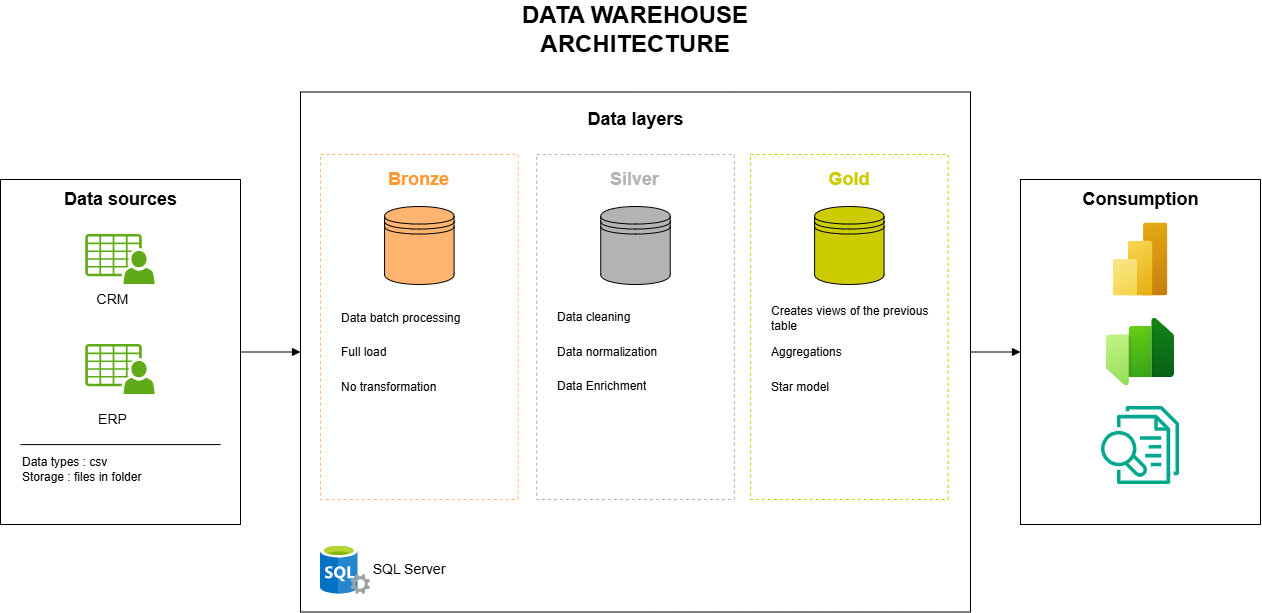

The diagram above was exported from draw.io. Its source (the exported page's mxGraphModel, read from the mxfile embedded in the PNG):
<mxGraphModel dx="2049" dy="1219" grid="1" gridSize="10" guides="1" tooltips="1" connect="1" arrows="1" fold="1" page="1" pageScale="1" pageWidth="827" pageHeight="1169" math="0" shadow="0">
  <root>
    <mxCell id="0" />
    <mxCell id="1" parent="0" />
    <mxCell id="wKSoe6kxzSk2ontkmTDq-12" edge="1" parent="1" source="wKSoe6kxzSk2ontkmTDq-2" style="edgeStyle=orthogonalEdgeStyle;rounded=0;orthogonalLoop=1;jettySize=auto;html=1;entryX=0;entryY=0.5;entryDx=0;entryDy=0;endArrow=block;endFill=1;" target="wKSoe6kxzSk2ontkmTDq-10">
      <mxGeometry relative="1" as="geometry" />
    </mxCell>
    <mxCell id="wKSoe6kxzSk2ontkmTDq-2" parent="1" style="rounded=0;whiteSpace=wrap;html=1;" value="" vertex="1">
      <mxGeometry height="345" width="240" x="30" y="245" as="geometry" />
    </mxCell>
    <mxCell id="wKSoe6kxzSk2ontkmTDq-3" parent="1" style="text;html=1;whiteSpace=wrap;strokeColor=none;fillColor=none;align=center;verticalAlign=middle;rounded=0;" value="&lt;font style=&quot;font-size: 18px;&quot;&gt;&lt;b&gt;Data sources&lt;/b&gt;&lt;/font&gt;" vertex="1">
      <mxGeometry height="30" width="145" x="77.5" y="250" as="geometry" />
    </mxCell>
    <mxCell id="wKSoe6kxzSk2ontkmTDq-4" parent="1" style="sketch=0;pointerEvents=1;shadow=0;dashed=0;html=1;strokeColor=none;fillColor=#60a917;labelPosition=center;verticalLabelPosition=bottom;verticalAlign=top;outlineConnect=0;align=center;shape=mxgraph.office.users.csv_file;fontColor=#ffffff;" value="" vertex="1">
      <mxGeometry height="50" width="69.5" x="115.25" y="300" as="geometry" />
    </mxCell>
    <mxCell id="wKSoe6kxzSk2ontkmTDq-5" parent="1" style="sketch=0;pointerEvents=1;shadow=0;dashed=0;html=1;strokeColor=none;fillColor=#60a917;labelPosition=center;verticalLabelPosition=bottom;verticalAlign=top;outlineConnect=0;align=center;shape=mxgraph.office.users.csv_file;fontColor=#ffffff;" value="" vertex="1">
      <mxGeometry height="50" width="69.5" x="115.25" y="410" as="geometry" />
    </mxCell>
    <mxCell id="wKSoe6kxzSk2ontkmTDq-6" parent="1" style="text;html=1;whiteSpace=wrap;strokeColor=none;fillColor=none;align=center;verticalAlign=middle;rounded=0;" value="&lt;font style=&quot;font-size: 14px;&quot;&gt;CRM&lt;/font&gt;" vertex="1">
      <mxGeometry height="30" width="54.75" x="115.25" y="350" as="geometry" />
    </mxCell>
    <mxCell id="wKSoe6kxzSk2ontkmTDq-7" parent="1" style="text;html=1;whiteSpace=wrap;strokeColor=none;fillColor=none;align=center;verticalAlign=middle;rounded=0;" value="&lt;font style=&quot;font-size: 14px;&quot;&gt;ERP&lt;/font&gt;" vertex="1">
      <mxGeometry height="30" width="54.75" x="115.25" y="470" as="geometry" />
    </mxCell>
    <mxCell id="wKSoe6kxzSk2ontkmTDq-8" edge="1" parent="1" style="endArrow=none;html=1;rounded=0;entryX=0.917;entryY=0.778;entryDx=0;entryDy=0;exitX=0.083;exitY=0.778;exitDx=0;exitDy=0;entryPerimeter=0;exitPerimeter=0;" value="">
      <mxGeometry height="50" relative="1" width="50" as="geometry">
        <mxPoint x="49.92000000000007" y="510.09000000000015" as="sourcePoint" />
        <mxPoint x="250.07999999999993" y="510.09000000000015" as="targetPoint" />
      </mxGeometry>
    </mxCell>
    <mxCell id="wKSoe6kxzSk2ontkmTDq-9" parent="1" style="text;html=1;whiteSpace=wrap;strokeColor=none;fillColor=none;align=left;verticalAlign=middle;rounded=0;" value="&lt;font&gt;Data types : csv&lt;/font&gt;&lt;div&gt;&lt;font&gt;Storage : files in folder&lt;/font&gt;&lt;/div&gt;" vertex="1">
      <mxGeometry height="30" width="197.63" x="50" y="520" as="geometry" />
    </mxCell>
    <mxCell id="wKSoe6kxzSk2ontkmTDq-19" edge="1" parent="1" source="wKSoe6kxzSk2ontkmTDq-10" style="edgeStyle=orthogonalEdgeStyle;rounded=0;orthogonalLoop=1;jettySize=auto;html=1;exitX=1;exitY=0.5;exitDx=0;exitDy=0;entryX=0;entryY=0.5;entryDx=0;entryDy=0;endArrow=block;endFill=1;" target="wKSoe6kxzSk2ontkmTDq-18">
      <mxGeometry relative="1" as="geometry" />
    </mxCell>
    <mxCell id="wKSoe6kxzSk2ontkmTDq-10" parent="1" style="rounded=0;whiteSpace=wrap;html=1;" value="" vertex="1">
      <mxGeometry height="520" width="670" x="330" y="157.5" as="geometry" />
    </mxCell>
    <mxCell id="wKSoe6kxzSk2ontkmTDq-13" parent="1" style="text;html=1;whiteSpace=wrap;strokeColor=none;fillColor=none;align=center;verticalAlign=middle;rounded=0;" value="&lt;font style=&quot;font-size: 18px;&quot;&gt;&lt;b&gt;Data layers&lt;/b&gt;&lt;/font&gt;" vertex="1">
      <mxGeometry height="30" width="145" x="592.5" y="170" as="geometry" />
    </mxCell>
    <mxCell id="wKSoe6kxzSk2ontkmTDq-18" parent="1" style="rounded=0;whiteSpace=wrap;html=1;" value="" vertex="1">
      <mxGeometry height="345" width="240" x="1050" y="245" as="geometry" />
    </mxCell>
    <mxCell id="wKSoe6kxzSk2ontkmTDq-21" parent="1" style="text;html=1;whiteSpace=wrap;strokeColor=none;fillColor=none;align=center;verticalAlign=middle;rounded=0;" value="&lt;font style=&quot;font-size: 18px;&quot;&gt;&lt;b&gt;Consumption&lt;/b&gt;&lt;/font&gt;" vertex="1">
      <mxGeometry height="30" width="145" x="1097.5" y="250" as="geometry" />
    </mxCell>
    <mxCell id="wKSoe6kxzSk2ontkmTDq-22" parent="1" style="image;aspect=fixed;html=1;align=center;fontSize=12;image=img/lib/azure2/analytics/Power_BI_Embedded.svg;points=[[0.777,0,0],[0.5,1,0],[0.038,0.5,0],[1,0.5,0],[0.993,0.018,0],[0.993,0.982,0],[0.007,0.982,0]];" value="" vertex="1">
      <mxGeometry height="73" width="54.75" x="1142.62" y="288.5" as="geometry" />
    </mxCell>
    <mxCell id="wKSoe6kxzSk2ontkmTDq-23" parent="1" style="image;aspect=fixed;html=1;align=center;fontSize=12;image=img/lib/dynamics365/CustomerServiceInsights.svg;points=[[0.709,0,0],[0.292,1,0],[0,0.511,0],[1,0.551,0],[0.975,0.225,0],[0.992,0.86,0],[0.005,0.755,0],[0.013,0.26,0]];" value="" vertex="1">
      <mxGeometry height="68" width="68" x="1136" y="383.5" as="geometry" />
    </mxCell>
    <mxCell id="wKSoe6kxzSk2ontkmTDq-24" parent="1" style="image;sketch=0;aspect=fixed;html=1;align=center;fontSize=12;image=img/lib/mscae/SQL_Servers.svg;points=[[0.5,0.007,0],[0.5,0.989,0],[0,0.496,0],[0.75,0.5,0],[0.72,0.08,0],[0.902,0.985,0],[0.015,0.9,0],[0.025,0.085,0]];" value="" vertex="1">
      <mxGeometry height="50" width="50" x="350" y="610" as="geometry" />
    </mxCell>
    <mxCell id="wKSoe6kxzSk2ontkmTDq-25" parent="1" style="sketch=0;outlineConnect=0;fontColor=#232F3E;gradientColor=none;fillColor=#01A88D;strokeColor=none;dashed=0;verticalLabelPosition=bottom;verticalAlign=top;align=center;html=1;fontSize=12;fontStyle=0;aspect=fixed;pointerEvents=1;shape=mxgraph.aws4.textract_analyze_lending;" value="" vertex="1">
      <mxGeometry height="78" width="78" x="1131" y="472" as="geometry" />
    </mxCell>
    <mxCell id="wKSoe6kxzSk2ontkmTDq-27" parent="1" style="rounded=0;whiteSpace=wrap;html=1;fillColor=none;dashed=1;strokeColor=light-dark(#FFB570,#EDEDED);" value="" vertex="1">
      <mxGeometry height="345" width="197.63" x="350" y="220" as="geometry" />
    </mxCell>
    <mxCell id="wKSoe6kxzSk2ontkmTDq-26" parent="1" style="shape=datastore;whiteSpace=wrap;html=1;fillColor=light-dark(#FFB570,#EDEDED);" value="" vertex="1">
      <mxGeometry height="78" width="69.5" x="414.07" y="272" as="geometry" />
    </mxCell>
    <mxCell id="wKSoe6kxzSk2ontkmTDq-28" parent="1" style="rounded=0;whiteSpace=wrap;html=1;fillColor=none;dashed=1;strokeColor=light-dark(#B3B3B3,#EDEDED);" value="" vertex="1">
      <mxGeometry height="345" width="197.63" x="566.18" y="220" as="geometry" />
    </mxCell>
    <mxCell id="wKSoe6kxzSk2ontkmTDq-29" parent="1" style="rounded=0;whiteSpace=wrap;html=1;fillColor=none;dashed=1;strokeColor=light-dark(#CCCC00,#EDEDED);" value="" vertex="1">
      <mxGeometry height="345" width="197.63" x="780" y="220" as="geometry" />
    </mxCell>
    <mxCell id="wKSoe6kxzSk2ontkmTDq-16" parent="1" style="text;html=1;whiteSpace=wrap;strokeColor=none;fillColor=none;align=center;verticalAlign=middle;rounded=0;" value="&lt;font style=&quot;font-size: 18px;&quot;&gt;&lt;b style=&quot;color: rgb(204, 204, 0);&quot;&gt;Gold&lt;/b&gt;&lt;/font&gt;" vertex="1">
      <mxGeometry height="30" width="69.5" x="844.06" y="230" as="geometry" />
    </mxCell>
    <mxCell id="wKSoe6kxzSk2ontkmTDq-15" parent="1" style="text;html=1;whiteSpace=wrap;strokeColor=none;fillColor=none;align=center;verticalAlign=middle;rounded=0;" value="&lt;font style=&quot;font-size: 18px;&quot;&gt;&lt;b style=&quot;color: rgb(179, 179, 179);&quot;&gt;Silver&lt;/b&gt;&lt;/font&gt;" vertex="1">
      <mxGeometry height="30" width="97.5" x="616.25" y="230" as="geometry" />
    </mxCell>
    <mxCell id="wKSoe6kxzSk2ontkmTDq-14" parent="1" style="text;html=1;whiteSpace=wrap;strokeColor=none;fillColor=none;align=center;verticalAlign=middle;rounded=0;" value="&lt;font style=&quot;font-size: 18px;&quot;&gt;&lt;b style=&quot;color: rgb(255, 153, 51);&quot;&gt;Bronze&lt;/b&gt;&lt;/font&gt;" vertex="1">
      <mxGeometry height="30" width="145" x="376.32" y="230" as="geometry" />
    </mxCell>
    <mxCell id="wKSoe6kxzSk2ontkmTDq-31" parent="1" style="shape=datastore;whiteSpace=wrap;html=1;fillColor=light-dark(#B3B3B3,#EDEDED);" value="" vertex="1">
      <mxGeometry height="78" width="69.5" x="630.24" y="272" as="geometry" />
    </mxCell>
    <mxCell id="wKSoe6kxzSk2ontkmTDq-32" parent="1" style="shape=datastore;whiteSpace=wrap;html=1;fillColor=light-dark(#CCCC00,#EDEDED);" value="" vertex="1">
      <mxGeometry height="78" width="69.5" x="844.06" y="272" as="geometry" />
    </mxCell>
    <mxCell id="wKSoe6kxzSk2ontkmTDq-33" parent="1" style="shape=table;tableRender=collapsed;startSize=0;container=1;collapsible=0;childLayout=tableLayout;fontSize=11;fillColor=none;strokeColor=none;" value="" vertex="1">
      <mxGeometry height="104" width="170" x="363.82" y="366" as="geometry" />
    </mxCell>
    <mxCell id="wKSoe6kxzSk2ontkmTDq-34" parent="wKSoe6kxzSk2ontkmTDq-33" style="shape=tableRow;horizontal=0;startSize=0;swimlaneHead=0;swimlaneBody=0;strokeColor=inherit;collapsible=0;dropTarget=0;fillColor=none;points=[[0,0.5],[1,0.5]];portConstraint=eastwest;fontSize=16;" value="" vertex="1">
      <mxGeometry height="35" width="170" as="geometry" />
    </mxCell>
    <mxCell id="wKSoe6kxzSk2ontkmTDq-35" parent="wKSoe6kxzSk2ontkmTDq-34" style="shape=partialRectangle;html=1;whiteSpace=wrap;connectable=0;strokeColor=inherit;overflow=hidden;fillColor=none;pointerEvents=1;fontSize=12;align=left;spacingLeft=5;" value="Data batch processing" vertex="1">
      <mxGeometry height="35" width="170" as="geometry">
        <mxRectangle height="35" width="170" as="alternateBounds" />
      </mxGeometry>
    </mxCell>
    <mxCell id="wKSoe6kxzSk2ontkmTDq-36" parent="wKSoe6kxzSk2ontkmTDq-33" style="shape=tableRow;horizontal=0;startSize=0;swimlaneHead=0;swimlaneBody=0;strokeColor=inherit;collapsible=0;dropTarget=0;fillColor=none;points=[[0,0.5],[1,0.5]];portConstraint=eastwest;fontSize=16;" value="" vertex="1">
      <mxGeometry height="34" width="170" y="35" as="geometry" />
    </mxCell>
    <mxCell id="wKSoe6kxzSk2ontkmTDq-37" parent="wKSoe6kxzSk2ontkmTDq-36" style="shape=partialRectangle;html=1;whiteSpace=wrap;connectable=0;strokeColor=inherit;overflow=hidden;fillColor=none;pointerEvents=1;fontSize=12;align=left;spacingLeft=5;" value="Full load" vertex="1">
      <mxGeometry height="34" width="170" as="geometry">
        <mxRectangle height="34" width="170" as="alternateBounds" />
      </mxGeometry>
    </mxCell>
    <mxCell id="wKSoe6kxzSk2ontkmTDq-38" parent="wKSoe6kxzSk2ontkmTDq-33" style="shape=tableRow;horizontal=0;startSize=0;swimlaneHead=0;swimlaneBody=0;strokeColor=inherit;collapsible=0;dropTarget=0;fillColor=none;points=[[0,0.5],[1,0.5]];portConstraint=eastwest;fontSize=16;" value="" vertex="1">
      <mxGeometry height="35" width="170" y="69" as="geometry" />
    </mxCell>
    <mxCell id="wKSoe6kxzSk2ontkmTDq-39" parent="wKSoe6kxzSk2ontkmTDq-38" style="shape=partialRectangle;html=1;whiteSpace=wrap;connectable=0;strokeColor=inherit;overflow=hidden;fillColor=none;pointerEvents=1;fontSize=12;align=left;spacingLeft=5;" value="No transformation" vertex="1">
      <mxGeometry height="35" width="170" as="geometry">
        <mxRectangle height="35" width="170" as="alternateBounds" />
      </mxGeometry>
    </mxCell>
    <mxCell id="wKSoe6kxzSk2ontkmTDq-42" parent="1" style="text;html=1;whiteSpace=wrap;strokeColor=none;fillColor=none;align=center;verticalAlign=middle;rounded=0;" value="&lt;font style=&quot;font-size: 14px;&quot;&gt;SQL Server&lt;/font&gt;" vertex="1">
      <mxGeometry height="30" width="78" x="400" y="620" as="geometry" />
    </mxCell>
    <mxCell id="wKSoe6kxzSk2ontkmTDq-45" parent="1" style="shape=table;tableRender=collapsed;startSize=0;container=1;collapsible=0;childLayout=tableLayout;fontSize=11;fillColor=none;strokeColor=none;" value="" vertex="1">
      <mxGeometry height="104" width="170" x="580" y="365.5" as="geometry" />
    </mxCell>
    <mxCell id="wKSoe6kxzSk2ontkmTDq-46" parent="wKSoe6kxzSk2ontkmTDq-45" style="shape=tableRow;horizontal=0;startSize=0;swimlaneHead=0;swimlaneBody=0;strokeColor=inherit;collapsible=0;dropTarget=0;fillColor=none;points=[[0,0.5],[1,0.5]];portConstraint=eastwest;fontSize=16;" value="" vertex="1">
      <mxGeometry height="35" width="170" as="geometry" />
    </mxCell>
    <mxCell id="wKSoe6kxzSk2ontkmTDq-47" parent="wKSoe6kxzSk2ontkmTDq-46" style="shape=partialRectangle;html=1;whiteSpace=wrap;connectable=0;strokeColor=inherit;overflow=hidden;fillColor=none;pointerEvents=1;fontSize=12;align=left;spacingLeft=5;" value="Data cleaning" vertex="1">
      <mxGeometry height="35" width="170" as="geometry">
        <mxRectangle height="35" width="170" as="alternateBounds" />
      </mxGeometry>
    </mxCell>
    <mxCell id="wKSoe6kxzSk2ontkmTDq-48" parent="wKSoe6kxzSk2ontkmTDq-45" style="shape=tableRow;horizontal=0;startSize=0;swimlaneHead=0;swimlaneBody=0;strokeColor=inherit;collapsible=0;dropTarget=0;fillColor=none;points=[[0,0.5],[1,0.5]];portConstraint=eastwest;fontSize=16;" value="" vertex="1">
      <mxGeometry height="34" width="170" y="35" as="geometry" />
    </mxCell>
    <mxCell id="wKSoe6kxzSk2ontkmTDq-49" parent="wKSoe6kxzSk2ontkmTDq-48" style="shape=partialRectangle;html=1;whiteSpace=wrap;connectable=0;strokeColor=inherit;overflow=hidden;fillColor=none;pointerEvents=1;fontSize=12;align=left;spacingLeft=5;" value="Data normalization" vertex="1">
      <mxGeometry height="34" width="170" as="geometry">
        <mxRectangle height="34" width="170" as="alternateBounds" />
      </mxGeometry>
    </mxCell>
    <mxCell id="wKSoe6kxzSk2ontkmTDq-50" parent="wKSoe6kxzSk2ontkmTDq-45" style="shape=tableRow;horizontal=0;startSize=0;swimlaneHead=0;swimlaneBody=0;strokeColor=inherit;collapsible=0;dropTarget=0;fillColor=none;points=[[0,0.5],[1,0.5]];portConstraint=eastwest;fontSize=16;" value="" vertex="1">
      <mxGeometry height="35" width="170" y="69" as="geometry" />
    </mxCell>
    <mxCell id="wKSoe6kxzSk2ontkmTDq-51" parent="wKSoe6kxzSk2ontkmTDq-50" style="shape=partialRectangle;html=1;whiteSpace=wrap;connectable=0;strokeColor=inherit;overflow=hidden;fillColor=none;pointerEvents=1;fontSize=12;align=left;spacingLeft=5;" value="Data Enrichment" vertex="1">
      <mxGeometry height="35" width="170" as="geometry">
        <mxRectangle height="35" width="170" as="alternateBounds" />
      </mxGeometry>
    </mxCell>
    <mxCell id="wKSoe6kxzSk2ontkmTDq-52" parent="1" style="shape=table;tableRender=collapsed;startSize=0;container=1;collapsible=0;childLayout=tableLayout;fontSize=11;fillColor=none;strokeColor=none;" value="" vertex="1">
      <mxGeometry height="104" width="170" x="793.81" y="366" as="geometry" />
    </mxCell>
    <mxCell id="wKSoe6kxzSk2ontkmTDq-53" parent="wKSoe6kxzSk2ontkmTDq-52" style="shape=tableRow;horizontal=0;startSize=0;swimlaneHead=0;swimlaneBody=0;strokeColor=inherit;collapsible=0;dropTarget=0;fillColor=none;points=[[0,0.5],[1,0.5]];portConstraint=eastwest;fontSize=16;" value="" vertex="1">
      <mxGeometry height="35" width="170" as="geometry" />
    </mxCell>
    <mxCell id="wKSoe6kxzSk2ontkmTDq-54" parent="wKSoe6kxzSk2ontkmTDq-53" style="shape=partialRectangle;html=1;whiteSpace=wrap;connectable=0;strokeColor=inherit;overflow=hidden;fillColor=none;pointerEvents=1;fontSize=12;align=left;spacingLeft=5;" value="Creates views of the previous table" vertex="1">
      <mxGeometry height="35" width="170" as="geometry">
        <mxRectangle height="35" width="170" as="alternateBounds" />
      </mxGeometry>
    </mxCell>
    <mxCell id="wKSoe6kxzSk2ontkmTDq-55" parent="wKSoe6kxzSk2ontkmTDq-52" style="shape=tableRow;horizontal=0;startSize=0;swimlaneHead=0;swimlaneBody=0;strokeColor=inherit;collapsible=0;dropTarget=0;fillColor=none;points=[[0,0.5],[1,0.5]];portConstraint=eastwest;fontSize=16;" value="" vertex="1">
      <mxGeometry height="34" width="170" y="35" as="geometry" />
    </mxCell>
    <mxCell id="wKSoe6kxzSk2ontkmTDq-56" parent="wKSoe6kxzSk2ontkmTDq-55" style="shape=partialRectangle;html=1;whiteSpace=wrap;connectable=0;strokeColor=inherit;overflow=hidden;fillColor=none;pointerEvents=1;fontSize=12;align=left;spacingLeft=5;" value="Aggregations" vertex="1">
      <mxGeometry height="34" width="170" as="geometry">
        <mxRectangle height="34" width="170" as="alternateBounds" />
      </mxGeometry>
    </mxCell>
    <mxCell id="wKSoe6kxzSk2ontkmTDq-57" parent="wKSoe6kxzSk2ontkmTDq-52" style="shape=tableRow;horizontal=0;startSize=0;swimlaneHead=0;swimlaneBody=0;strokeColor=inherit;collapsible=0;dropTarget=0;fillColor=none;points=[[0,0.5],[1,0.5]];portConstraint=eastwest;fontSize=16;" value="" vertex="1">
      <mxGeometry height="35" width="170" y="69" as="geometry" />
    </mxCell>
    <mxCell id="wKSoe6kxzSk2ontkmTDq-58" parent="wKSoe6kxzSk2ontkmTDq-57" style="shape=partialRectangle;html=1;whiteSpace=wrap;connectable=0;strokeColor=inherit;overflow=hidden;fillColor=none;pointerEvents=1;fontSize=12;align=left;spacingLeft=5;" value="Star model" vertex="1">
      <mxGeometry height="35" width="170" as="geometry">
        <mxRectangle height="35" width="170" as="alternateBounds" />
      </mxGeometry>
    </mxCell>
    <mxCell id="wKSoe6kxzSk2ontkmTDq-60" parent="1" style="text;html=1;whiteSpace=wrap;strokeColor=none;fillColor=none;align=center;verticalAlign=middle;rounded=0;" value="&lt;font style=&quot;font-size: 24px;&quot;&gt;&lt;b style=&quot;&quot;&gt;DATA WAREHOUSE ARCHITECTURE&lt;/b&gt;&lt;/font&gt;" vertex="1">
      <mxGeometry height="30" width="413.76" x="458.11" y="80" as="geometry" />
    </mxCell>
  </root>
</mxGraphModel>